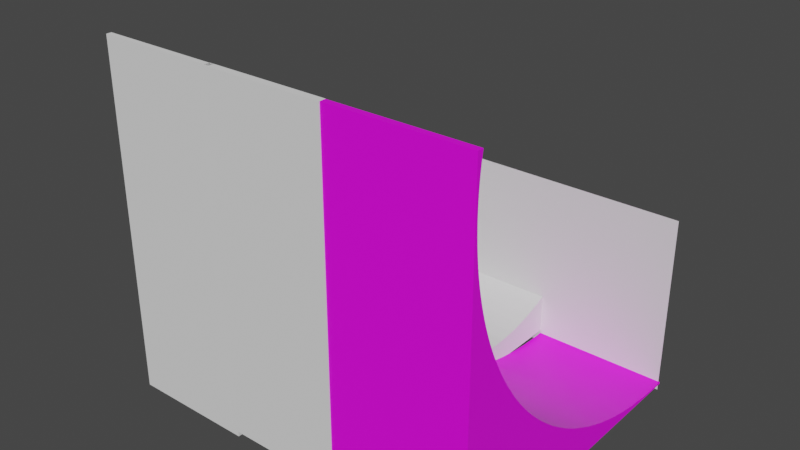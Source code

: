 # Source: Curve.blend2.blend  (saved by Blender 3.4.6; exported with 4.5.12 LTS)
import bpy
from mathutils import Matrix  # noqa: F401  (used for matrix-valued properties, if any)

bpy.ops.wm.read_factory_settings(use_empty=True)
scene = bpy.context.scene
scene.name = 'Scene'

# ---- images (referenced by path relative to the original .blend; pixels are not part of the script)
import os
ASSET_DIR = os.environ.get("B2B_ASSET_DIR", "")  # directory of the original .blend (textures are referenced by path, not embedded)
HERE = os.path.dirname(os.path.abspath(__file__))  # packed textures are extracted next to this script under _unpacked/

def load_image(name, relpath, width, height, colorspace="sRGB"):
    """Load a texture the original file referenced (path relative to the .blend, or extracted next to this script)."""
    p = next((c for c in (os.path.join(HERE, relpath), os.path.join(ASSET_DIR, relpath)) if relpath and os.path.exists(c)), "")
    if p:
        img = bpy.data.images.load(p, check_existing=True)
        img.name = name
    else:  # same state as the original file: an image datablock whose file is absent (Cycles renders it pink)
        img = bpy.data.images.new(name, width, height)
        img.source = "FILE"
        img.filepath = "//" + (relpath or name)
    img.colorspace_settings.name = colorspace
    return img
img_pexels_hoang_le_978462_jpg = load_image('pexels-hoang-le-978462.jpg', 'pexels-hoang-le-978462.jpg', 1024, 1024, 'sRGB')

# ---- materials (node trees are filled in below, after node groups)
mat_material_001 = bpy.data.materials.new('Material.001')
mat_material_001.use_transparent_shadow = False

# ---- material node trees
mat_material_001.use_nodes = True; mat_material_001.node_tree.nodes.clear()
_N = mat_material_001.node_tree.nodes; _L = mat_material_001.node_tree.links
n0 = _N.new('ShaderNodeBsdfPrincipled'); n0.name = 'Principled BSDF'; n0.location = (10, 300)
n0.distribution = 'GGX'
n0.subsurface_method = 'RANDOM_WALK_SKIN'
n0.inputs[3].default_value = 1.45
n0.inputs[11].default_value = 1.938
n0.inputs[27].default_value = (0.0, 0.0, 0.0, 1.0)
n0.inputs[28].default_value = 1.0
n1 = _N.new('ShaderNodeOutputMaterial'); n1.name = 'Material Output'; n1.location = (300, 300)
n2 = _N.new('ShaderNodeTexImage'); n2.name = 'Image Texture'; n2.location = (-280, 275)
n2.image = img_pexels_hoang_le_978462_jpg
_L.new(n0.outputs[0], n1.inputs[0])
_L.new(n2.outputs[0], n0.inputs[0])
n1.is_active_output = True

# ---- world
world_world = bpy.data.worlds.new('World'); scene.world = world_world
world_world.use_nodes = True; world_world.node_tree.nodes.clear()
_N = world_world.node_tree.nodes; _L = world_world.node_tree.links
n0 = _N.new('ShaderNodeOutputWorld'); n0.name = 'World Output'; n0.location = (300, 300)
n1 = _N.new('ShaderNodeBackground'); n1.name = 'Background'; n1.location = (10, 300)
n1.inputs[0].default_value = (0.05088, 0.05088, 0.05088, 1.0)
_L.new(n1.outputs[0], n0.inputs[0])
n0.is_active_output = True
world_world.color = (0.05088, 0.05088, 0.05088)
world_world.use_sun_shadow = False
world_world.sun_shadow_jitter_overblur = 0.0

# ---- meshes
me_cube_005 = bpy.data.meshes.new('Cube.005')
me_cube_005.from_pydata([(1.0, -1.0, -1.0), (1.0, -0.9864, 0.6729), (1.0, -0.9866, 0.6991), (1.0, -0.9864, 0.7254), (1.0, -0.9858, 0.6466), (1.0, -0.9858, 0.7517), (1.0, -0.9848, 0.6203), (1.0, -0.9848, 0.778), (1.0, -0.9833, 0.5941), (1.0, -0.9833, 0.8042), (1.0, -0.9793, 0.5417), (1.0, -0.9793, 0.8566), (1.0, -0.9815, 0.5679), (1.0, -0.9815, 0.8304), (1.0, -0.9766, 0.5155), (1.0, -0.9766, 0.8827), (1.0, -0.9735, 0.4894), (1.0, -0.9735, 0.9088), (1.0, -0.9662, 0.4374), (1.0, -0.9701, 0.4634), (1.0, -0.9701, 0.9349), (1.0, -0.9573, 0.3856), (1.0, -0.9467, 0.3341), (1.0, -0.9522, 0.3598), (1.0, -0.9346, 0.283), (1.0, -0.9208, 0.2323), (1.0, -0.9279, 0.2576), (1.0, -0.9408, 0.3085), (1.0, -0.9619, 0.4115), (1.0, -0.9134, 0.2071), (1.0, -0.9055, 0.182), (1.0, -0.8887, 0.1322), (1.0, -0.8973, 0.157), (1.0, -0.8703, 0.08296), (1.0, -0.8503, 0.03433), (1.0, -0.8605, 0.05857), (1.0, -0.8797, 0.1075), (1.0, -0.8289, -0.01366), (1.0, -0.806, -0.06097), (1.0, -0.8176, -0.0374), (1.0, -0.7816, -0.1075), (1.0, -0.7558, -0.1533), (1.0, -0.7689, -0.1305), (1.0, -0.794, -0.08435), (1.0, -0.8398, 0.01025), (1.0, -0.7145, -0.2204), (1.0, -0.7286, -0.1983), (1.0, -0.6852, -0.2641), (1.0, -0.6546, -0.3068), (1.0, -0.67, -0.2856), (1.0, -0.7, -0.2424), (1.0, -0.6226, -0.3485), (1.0, -0.5894, -0.3893), (1.0, -0.6062, -0.369), (1.0, -0.5549, -0.4289), (1.0, -0.5192, -0.4675), (1.0, -0.5372, -0.4484), (1.0, -0.5723, -0.4092), (1.0, -0.6388, -0.3278), (1.0, -0.7424, -0.1759), (1.0, -0.5009, -0.4864), (1.0, -0.4824, -0.505), (1.0, -0.4443, -0.5413), (1.0, -0.4635, -0.5233), (1.0, -0.4052, -0.5763), (1.0, -0.365, -0.6102), (1.0, -0.3852, -0.5934), (1.0, -0.4249, -0.5589), (1.0, -0.3238, -0.6428), (1.0, -0.2815, -0.6741), (1.0, -0.3028, -0.6586), (1.0, -0.2384, -0.704), (1.0, -0.1943, -0.7326), (1.0, -0.2164, -0.7185), (1.0, -0.2601, -0.6892), (1.0, -0.3445, -0.6266), (1.0, -0.1265, -0.7729), (1.0, -0.1493, -0.7598), (1.0, -0.08032, -0.798), (1.0, -0.03338, -0.8217), (1.0, -0.05695, -0.81), (1.0, -0.1035, -0.7857), (1.0, 0.01427, -0.8438), (1.0, 0.06259, -0.8645), (1.0, 0.03835, -0.8544), (1.0, 0.1115, -0.8837), (1.0, 0.161, -0.9013), (1.0, 0.1362, -0.8927), (1.0, 0.08698, -0.8743), (1.0, -0.009644, -0.8329), (1.0, -0.1719, -0.7464), (1.0, 0.2111, -0.9174), (1.0, 0.2616, -0.9319), (1.0, 0.2363, -0.9248), (1.0, 0.3125, -0.9449), (1.0, 0.3638, -0.9562), (1.0, 0.3381, -0.9507), (1.0, 0.287, -0.9386), (1.0, 0.4155, -0.966), (1.0, 0.4674, -0.9741), (1.0, 0.4414, -0.9702), (1.0, 0.5196, -0.9806), (1.0, 0.5719, -0.9855), (1.0, 0.5457, -0.9833), (1.0, 0.4935, -0.9776), (1.0, 0.3896, -0.9613), (1.0, 0.6506, -0.9898), (1.0, 0.6243, -0.9888), (1.0, 0.7032, -0.9906), (1.0, 0.7557, -0.9898), (1.0, 0.7294, -0.9904), (1.0, 0.6769, -0.9904), (1.0, 0.5981, -0.9874), (1.0, 0.186, -0.9095), (0.229, -1.0, -1.0), (0.229, 0.7557, -0.9898), (0.229, 0.7294, -0.9904), (0.229, 0.7032, -0.9906), (0.229, 0.6769, -0.9904), (0.229, 0.6506, -0.9898), (0.229, 0.6243, -0.9888), (0.229, 0.5981, -0.9874), (0.229, 0.5719, -0.9855), (0.229, 0.5457, -0.9833), (0.229, 0.5196, -0.9806), (0.229, 0.4935, -0.9776), (0.229, 0.4674, -0.9741), (0.229, 0.4414, -0.9702), (0.229, 0.4155, -0.966), (0.229, 0.3896, -0.9613), (0.229, 0.3638, -0.9562), (0.229, 0.3381, -0.9507), (0.229, 0.3125, -0.9449), (0.229, 0.287, -0.9386), (0.229, 0.2616, -0.9319), (0.229, 0.2363, -0.9248), (0.229, 0.2111, -0.9174), (0.229, 0.186, -0.9095), (0.229, 0.161, -0.9013), (0.229, 0.1362, -0.8927), (0.229, 0.1115, -0.8837), (0.229, 0.08698, -0.8743), (0.229, 0.06259, -0.8645), (0.229, 0.03835, -0.8544), (0.229, 0.01427, -0.8438), (0.229, -0.009644, -0.8329), (0.229, -0.03338, -0.8217), (0.229, -0.05695, -0.81), (0.229, -0.08032, -0.798), (0.229, -0.1035, -0.7857), (0.229, -0.1265, -0.7729), (0.229, -0.1493, -0.7598), (0.229, -0.1719, -0.7464), (0.229, -0.1943, -0.7326), (0.229, -0.2164, -0.7185), (0.229, -0.2384, -0.704), (0.229, -0.2601, -0.6892), (0.229, -0.2815, -0.6741), (0.229, -0.3028, -0.6586), (0.229, -0.3238, -0.6428), (0.229, -0.3445, -0.6266), (0.229, -0.365, -0.6102), (0.229, -0.3852, -0.5934), (0.229, -0.4052, -0.5763), (0.229, -0.4249, -0.5589), (0.229, -0.4443, -0.5413), (0.229, -0.4635, -0.5233), (0.229, -0.4824, -0.505), (0.229, -0.5009, -0.4864), (0.229, -0.5192, -0.4675), (0.229, -0.5372, -0.4484), (0.229, -0.5549, -0.4289), (0.229, -0.5723, -0.4092), (0.229, -0.5894, -0.3893), (0.229, -0.6062, -0.369), (0.229, -0.6226, -0.3485), (0.229, -0.6388, -0.3278), (0.229, -0.6546, -0.3068), (0.229, -0.67, -0.2856), (0.229, -0.6852, -0.2641), (0.229, -0.7, -0.2424), (0.229, -0.7145, -0.2204), (0.229, -0.7286, -0.1983), (0.229, -0.7424, -0.1759), (0.229, -0.7558, -0.1533), (0.229, -0.7689, -0.1305), (0.229, -0.7816, -0.1075), (0.229, -0.794, -0.08435), (0.229, -0.806, -0.06097), (0.229, -0.8176, -0.0374), (0.229, -0.8289, -0.01366), (0.229, -0.8398, 0.01025), (0.229, -0.8503, 0.03433), (0.229, -0.8605, 0.05857), (0.229, -0.8703, 0.08296), (0.229, -0.8797, 0.1075), (0.229, -0.8887, 0.1322), (0.229, -0.8973, 0.157), (0.229, -0.9055, 0.182), (0.229, -0.9134, 0.2071), (0.229, -0.9208, 0.2323), (0.229, -0.9279, 0.2576), (0.229, -0.9346, 0.283), (0.229, -0.9408, 0.3085), (0.229, -0.9467, 0.3341), (0.229, -0.9522, 0.3598), (0.229, -0.9573, 0.3856), (0.229, -0.9619, 0.4115), (0.229, -0.9662, 0.4374), (0.229, -0.9701, 0.4634), (0.229, -0.9735, 0.4894), (0.229, -0.9766, 0.5155), (0.229, -0.9793, 0.5417), (0.229, -0.9815, 0.5679), (0.229, -0.9833, 0.5941), (0.229, -0.9848, 0.6203), (0.229, -0.9858, 0.6466), (0.229, -0.9864, 0.6729), (0.229, -0.9866, 0.6991), (0.229, -0.9864, 0.7254), (0.229, -0.9858, 0.7517), (0.229, -0.9848, 0.778), (0.229, -0.9833, 0.8042), (0.229, -0.9815, 0.8304), (0.229, -0.9793, 0.8566), (0.229, -0.9766, 0.8827), (0.229, -0.9735, 0.9088), (0.229, -0.9701, 0.9349), (1.0, -0.9665, 0.9591), (1.0, -1.0, 0.9591), (0.229, -1.0, 0.9591), (0.229, -0.9665, 0.9591), (1.0, 0.77, -0.9893), (1.0, 0.77, -1.0), (0.229, 0.77, -1.0), (0.229, 0.77, -0.9893)], [], [(109, 110, 108, 111, 106, 107, 112, 102, 103, 101, 104, 99, 100, 98, 105, 95, 96, 94, 97, 92, 93, 91, 113, 86, 87, 85, 88, 83, 84, 82, 89, 79, 80, 78, 81, 76, 77, 90, 72, 73, 71, 74, 69, 70, 68, 75, 65, 66, 64, 67, 62, 63, 61, 60, 55, 56, 54, 57, 52, 53, 51, 58, 48, 49, 47, 50, 45, 46, 59, 41, 42, 40, 43, 38, 39, 37, 44, 34, 35, 33, 36, 31, 32, 30, 29, 25, 26, 24, 27, 22, 23, 21, 28, 18, 19, 16, 14, 10, 12, 8, 6, 4, 1, 2, 3, 5, 7, 9, 13, 11, 15, 17, 20, 228, 229, 0, 233, 232), (230, 114, 0, 229), (0, 114, 234, 233), (235, 115, 109, 232), (116, 110, 109, 115), (117, 108, 110, 116), (118, 111, 108, 117), (119, 106, 111, 118), (120, 107, 106, 119), (121, 112, 107, 120), (122, 102, 112, 121), (123, 103, 102, 122), (124, 101, 103, 123), (125, 104, 101, 124), (126, 99, 104, 125), (127, 100, 99, 126), (128, 98, 100, 127), (129, 105, 98, 128), (130, 95, 105, 129), (131, 96, 95, 130), (132, 94, 96, 131), (133, 97, 94, 132), (134, 92, 97, 133), (135, 93, 92, 134), (136, 91, 93, 135), (137, 113, 91, 136), (138, 86, 113, 137), (139, 87, 86, 138), (140, 85, 87, 139), (141, 88, 85, 140), (142, 83, 88, 141), (143, 84, 83, 142), (144, 82, 84, 143), (145, 89, 82, 144), (146, 79, 89, 145), (147, 80, 79, 146), (148, 78, 80, 147), (149, 81, 78, 148), (150, 76, 81, 149), (151, 77, 76, 150), (152, 90, 77, 151), (153, 72, 90, 152), (154, 73, 72, 153), (155, 71, 73, 154), (156, 74, 71, 155), (157, 69, 74, 156), (158, 70, 69, 157), (159, 68, 70, 158), (160, 75, 68, 159), (161, 65, 75, 160), (162, 66, 65, 161), (163, 64, 66, 162), (164, 67, 64, 163), (165, 62, 67, 164), (166, 63, 62, 165), (167, 61, 63, 166), (168, 60, 61, 167), (55, 60, 168, 169), (56, 55, 169, 170), (54, 56, 170, 171), (57, 54, 171, 172), (52, 57, 172, 173), (53, 52, 173, 174), (51, 53, 174, 175), (58, 51, 175, 176), (48, 58, 176, 177), (49, 48, 177, 178), (47, 49, 178, 179), (50, 47, 179, 180), (45, 50, 180, 181), (46, 45, 181, 182), (59, 46, 182, 183), (41, 59, 183, 184), (42, 41, 184, 185), (40, 42, 185, 186), (43, 40, 186, 187), (38, 43, 187, 188), (39, 38, 188, 189), (37, 39, 189, 190), (44, 37, 190, 191), (34, 44, 191, 192), (35, 34, 192, 193), (33, 35, 193, 194), (36, 33, 194, 195), (31, 36, 195, 196), (32, 31, 196, 197), (30, 32, 197, 198), (29, 30, 198, 199), (25, 29, 199, 200), (26, 25, 200, 201), (24, 26, 201, 202), (27, 24, 202, 203), (22, 27, 203, 204), (23, 22, 204, 205), (21, 23, 205, 206), (28, 21, 206, 207), (18, 28, 207, 208), (19, 18, 208, 209), (16, 19, 209, 210), (14, 16, 210, 211), (10, 14, 211, 212), (12, 10, 212, 213), (8, 12, 213, 214), (6, 8, 214, 215), (4, 6, 215, 216), (1, 4, 216, 217), (2, 1, 217, 218), (3, 2, 218, 219), (5, 3, 219, 220), (7, 5, 220, 221), (9, 7, 221, 222), (13, 9, 222, 223), (11, 13, 223, 224), (15, 11, 224, 225), (17, 15, 225, 226), (20, 17, 226, 227), (20, 227, 231, 228), (230, 231, 227, 226, 225, 224, 223, 222, 221, 220, 219, 218, 217, 216, 215, 214, 213, 212, 211, 210, 209, 208, 207, 206, 205, 204, 203, 202, 201, 200, 199, 198, 197, 196, 195, 194, 193, 192, 191, 190, 189, 188, 187, 186, 185, 184, 183, 182, 181, 180, 179, 178, 177, 176, 175, 174, 173, 172, 171, 170, 169, 168, 167, 166, 165, 164, 163, 162, 161, 160, 159, 158, 157, 156, 155, 154, 153, 152, 151, 150, 149, 148, 147, 146, 145, 144, 143, 142, 141, 140, 139, 138, 137, 136, 135, 134, 133, 132, 131, 130, 129, 128, 127, 126, 125, 124, 123, 122, 121, 120, 119, 118, 117, 116, 115, 235, 234, 114), (229, 228, 231, 230), (232, 233, 234, 235)])
me_cube_005.polygons.foreach_set('material_index', [0, 0, 0, 568, 568, 568, 568, 568, 568, 568, 568, 568, 568, 568, 568, 568, 568, 568, 568, 568, 568, 568, 568, 568, 568, 568, 568, 568, 568, 568, 568, 568, 568, 568, 568, 568, 568, 568, 568, 568, 568, 568, 568, 568, 568, 568, 568, 568, 568, 568, 568, 568, 568, 568, 568, 568, 568, 568, 568, 568, 568, 568, 568, 568, 568, 568, 568, 568, 568, 568, 568, 568, 568, 568, 568, 568, 568, 568, 568, 568, 568, 568, 568, 568, 568, 568, 568, 568, 568, 568, 568, 568, 568, 568, 568, 568, 568, 568, 568, 568, 568, 568, 568, 568, 568, 568, 568, 568, 568, 568, 568, 568, 568, 568, 568, 568, 568, 568, 568, 568])
_uv = me_cube_005.uv_layers.new(name='UVMap')
_uv.uv.foreach_set('vector', [0.3763, 0.5305, 0.3762, 0.5338, 0.3762, 0.5371, 0.3762, 0.5404, 0.3763, 0.5437, 0.3764, 0.547, 0.3766, 0.5502, 0.3768, 0.5535, 0.3771, 0.5568, 0.3774, 0.5601, 0.3778, 0.5633, 0.3782, 0.5666, 0.3787, 0.5698, 0.3793, 0.5731, 0.3798, 0.5763, 0.3805, 0.5795, 0.3812, 0.5827, 0.3819, 0.5859, 0.3827, 0.5891, 0.3835, 0.5923, 0.3844, 0.5955, 0.3853, 0.5986, 0.3863, 0.6018, 0.3873, 0.6049, 0.3884, 0.608, 0.3895, 0.6111, 0.3907, 0.6141, 0.3919, 0.6172, 0.3932, 0.6202, 0.3945, 0.6232, 0.3959, 0.6262, 0.3973, 0.6292, 0.3987, 0.6321, 0.4002, 0.635, 0.4018, 0.6379, 0.4034, 0.6408, 0.405, 0.6437, 0.4067, 0.6465, 0.4084, 0.6493, 0.4102, 0.6521, 0.412, 0.6548, 0.4138, 0.6575, 0.4157, 0.6602, 0.4177, 0.6628, 0.4197, 0.6655, 0.4217, 0.6681, 0.4237, 0.6706, 0.4258, 0.6732, 0.428, 0.6757, 0.4301, 0.6781, 0.4323, 0.6805, 0.4346, 0.6829, 0.4369, 0.6853, 0.4392, 0.6876, 0.4416, 0.6899, 0.444, 0.6922, 0.4464, 0.6944, 0.4488, 0.6965, 0.4513, 0.6987, 0.4539, 0.7008, 0.4564, 0.7028, 0.459, 0.7048, 0.4617, 0.7068, 0.4643, 0.7088, 0.467, 0.7106, 0.4697, 0.7125, 0.4724, 0.7143, 0.4752, 0.7161, 0.478, 0.7178, 0.4808, 0.7195, 0.4837, 0.7211, 0.4866, 0.7227, 0.4895, 0.7242, 0.4924, 0.7257, 0.4953, 0.7272, 0.4983, 0.7286, 0.5013, 0.73, 0.5043, 0.7313, 0.5073, 0.7326, 0.5104, 0.7338, 0.5134, 0.735, 0.5165, 0.7361, 0.5196, 0.7372, 0.5227, 0.7382, 0.5259, 0.7392, 0.529, 0.7401, 0.5322, 0.741, 0.5354, 0.7418, 0.5386, 0.7426, 0.5418, 0.7433, 0.545, 0.744, 0.5482, 0.7447, 0.5514, 0.7452, 0.5547, 0.7458, 0.5579, 0.7463, 0.5612, 0.7467, 0.5644, 0.7471, 0.5677, 0.7474, 0.571, 0.7477, 0.5743, 0.7479, 0.5775, 0.7481, 0.5808, 0.7482, 0.5841, 0.7483, 0.5874, 0.7483, 0.5907, 0.7483, 0.594, 0.7482, 0.5972, 0.7481, 0.6005, 0.7479, 0.6038, 0.7477, 0.6071, 0.7474, 0.6103, 0.7471, 0.6136, 0.7467, 0.6169, 0.7463, 0.6199, 0.7458, 0.6199, 0.75, 0.375, 0.75, 0.375, 0.5288, 0.3763, 0.5288, 0.6199, 0.8464, 0.375, 0.8464, 0.375, 0.75, 0.6199, 0.75, 0.375, 0.75, 0.2786, 0.75, 0.2786, 0.5288, 0.375, 0.5288, 0.7563, 0.7797, 0.7549, 0.7797, 0.7549, 0.8798, 0.7563, 0.8798, 0.7525, 0.7797, 0.7525, 0.8798, 0.7549, 0.8798, 0.7549, 0.7797, 0.75, 0.7797, 0.75, 0.8798, 0.7525, 0.8798, 0.7525, 0.7797, 0.7475, 0.7797, 0.7475, 0.8798, 0.75, 0.8798, 0.75, 0.7797, 0.745, 0.7797, 0.745, 0.8798, 0.7475, 0.8798, 0.7475, 0.7797, 0.7426, 0.7797, 0.7426, 0.8798, 0.745, 0.8798, 0.745, 0.7797, 0.7401, 0.7797, 0.7401, 0.8798, 0.7426, 0.8798, 0.7426, 0.7797, 0.7376, 0.7797, 0.7376, 0.8798, 0.7401, 0.8798, 0.7401, 0.7797, 0.7351, 0.7797, 0.7351, 0.8798, 0.7376, 0.8798, 0.7376, 0.7797, 0.7327, 0.7797, 0.7327, 0.8798, 0.7351, 0.8798, 0.7351, 0.7797, 0.7302, 0.7797, 0.7302, 0.8798, 0.7327, 0.8798, 0.7327, 0.7797, 0.7277, 0.7797, 0.7277, 0.8798, 0.7302, 0.8798, 0.7302, 0.7797, 0.7252, 0.7797, 0.7252, 0.8798, 0.7277, 0.8798, 0.7277, 0.7797, 0.7228, 0.7797, 0.7228, 0.8798, 0.7252, 0.8798, 0.7252, 0.7797, 0.7203, 0.7797, 0.7203, 0.8798, 0.7228, 0.8798, 0.7228, 0.7797, 0.7178, 0.7797, 0.7178, 0.8798, 0.7203, 0.8798, 0.7203, 0.7797, 0.7153, 0.7797, 0.7153, 0.8798, 0.7178, 0.8798, 0.7178, 0.7797, 0.7129, 0.7797, 0.7129, 0.8798, 0.7153, 0.8798, 0.7153, 0.7797, 0.7104, 0.7797, 0.7104, 0.8798, 0.7129, 0.8798, 0.7129, 0.7797, 0.7079, 0.7797, 0.7079, 0.8798, 0.7104, 0.8798, 0.7104, 0.7797, 0.7054, 0.7797, 0.7054, 0.8798, 0.7079, 0.8798, 0.7079, 0.7797, 0.703, 0.7797, 0.703, 0.8798, 0.7054, 0.8798, 0.7054, 0.7797, 0.7005, 0.7797, 0.7005, 0.8798, 0.703, 0.8798, 0.703, 0.7797, 0.698, 0.7797, 0.698, 0.8798, 0.7005, 0.8798, 0.7005, 0.7797, 0.6955, 0.7797, 0.6955, 0.8798, 0.698, 0.8798, 0.698, 0.7797, 0.6931, 0.7797, 0.6931, 0.8798, 0.6955, 0.8798, 0.6955, 0.7797, 0.6906, 0.7797, 0.6906, 0.8798, 0.6931, 0.8798, 0.6931, 0.7797, 0.6881, 0.7797, 0.6881, 0.8798, 0.6906, 0.8798, 0.6906, 0.7797, 0.6856, 0.7797, 0.6856, 0.8798, 0.6881, 0.8798, 0.6881, 0.7797, 0.6832, 0.7797, 0.6832, 0.8798, 0.6856, 0.8798, 0.6856, 0.7797, 0.6807, 0.7797, 0.6807, 0.8798, 0.6832, 0.8798, 0.6832, 0.7797, 0.6782, 0.7797, 0.6782, 0.8798, 0.6807, 0.8798, 0.6807, 0.7797, 0.6757, 0.7797, 0.6757, 0.8798, 0.6782, 0.8798, 0.6782, 0.7797, 0.6733, 0.7797, 0.6733, 0.8798, 0.6757, 0.8798, 0.6757, 0.7797, 0.6708, 0.7797, 0.6708, 0.8798, 0.6733, 0.8798, 0.6733, 0.7797, 0.6683, 0.7797, 0.6683, 0.8798, 0.6708, 0.8798, 0.6708, 0.7797, 0.6658, 0.7797, 0.6658, 0.8798, 0.6683, 0.8798, 0.6683, 0.7797, 0.6634, 0.7797, 0.6634, 0.8798, 0.6658, 0.8798, 0.6658, 0.7797, 0.6609, 0.7797, 0.6609, 0.8798, 0.6634, 0.8798, 0.6634, 0.7797, 0.6584, 0.7797, 0.6584, 0.8798, 0.6609, 0.8798, 0.6609, 0.7797, 0.6559, 0.7797, 0.6559, 0.8798, 0.6584, 0.8798, 0.6584, 0.7797, 0.6535, 0.7797, 0.6535, 0.8798, 0.6559, 0.8798, 0.6559, 0.7797, 0.651, 0.7797, 0.651, 0.8798, 0.6535, 0.8798, 0.6535, 0.7797, 0.6485, 0.7797, 0.6485, 0.8798, 0.651, 0.8798, 0.651, 0.7797, 0.646, 0.7797, 0.646, 0.8798, 0.6485, 0.8798, 0.6485, 0.7797, 0.6436, 0.7797, 0.6436, 0.8798, 0.646, 0.8798, 0.646, 0.7797, 0.6411, 0.7797, 0.6411, 0.8798, 0.6436, 0.8798, 0.6436, 0.7797, 0.6386, 0.7797, 0.6386, 0.8798, 0.6411, 0.8798, 0.6411, 0.7797, 0.6361, 0.7797, 0.6361, 0.8798, 0.6386, 0.8798, 0.6386, 0.7797, 0.6337, 0.7797, 0.6337, 0.8798, 0.6361, 0.8798, 0.6361, 0.7797, 0.6312, 0.7797, 0.6312, 0.8798, 0.6337, 0.8798, 0.6337, 0.7797, 0.6287, 0.7797, 0.6287, 0.8798, 0.6312, 0.8798, 0.6312, 0.7797, 0.6262, 0.7797, 0.6262, 0.8798, 0.6287, 0.8798, 0.6287, 0.7797, 0.6238, 0.7797, 0.6238, 0.8798, 0.6262, 0.8798, 0.6262, 0.7797, 0.6213, 0.8798, 0.6238, 0.8798, 0.6238, 0.7797, 0.6213, 0.7797, 0.6188, 0.8798, 0.6213, 0.8798, 0.6213, 0.7797, 0.6188, 0.7797, 0.6163, 0.8798, 0.6188, 0.8798, 0.6188, 0.7797, 0.6163, 0.7797, 0.6139, 0.8798, 0.6163, 0.8798, 0.6163, 0.7797, 0.6139, 0.7797, 0.6114, 0.8798, 0.6139, 0.8798, 0.6139, 0.7797, 0.6114, 0.7797, 0.6089, 0.8798, 0.6114, 0.8798, 0.6114, 0.7797, 0.6089, 0.7797, 0.6064, 0.8798, 0.6089, 0.8798, 0.6089, 0.7797, 0.6064, 0.7797, 0.604, 0.8798, 0.6064, 0.8798, 0.6064, 0.7797, 0.604, 0.7797, 0.6015, 0.8798, 0.604, 0.8798, 0.604, 0.7797, 0.6015, 0.7797, 0.599, 0.8798, 0.6015, 0.8798, 0.6015, 0.7797, 0.599, 0.7797, 0.5965, 0.8798, 0.599, 0.8798, 0.599, 0.7797, 0.5965, 0.7797, 0.5941, 0.8798, 0.5965, 0.8798, 0.5965, 0.7797, 0.5941, 0.7797, 0.5916, 0.8798, 0.5941, 0.8798, 0.5941, 0.7797, 0.5916, 0.7797, 0.5891, 0.8798, 0.5916, 0.8798, 0.5916, 0.7797, 0.5891, 0.7797, 0.5866, 0.8798, 0.5891, 0.8798, 0.5891, 0.7797, 0.5866, 0.7797, 0.5842, 0.8798, 0.5866, 0.8798, 0.5866, 0.7797, 0.5842, 0.7797, 0.5817, 0.8798, 0.5842, 0.8798, 0.5842, 0.7797, 0.5817, 0.7797, 0.5792, 0.8798, 0.5817, 0.8798, 0.5817, 0.7797, 0.5792, 0.7797, 0.5767, 0.8798, 0.5792, 0.8798, 0.5792, 0.7797, 0.5767, 0.7797, 0.5743, 0.8798, 0.5767, 0.8798, 0.5767, 0.7797, 0.5743, 0.7797, 0.5718, 0.8798, 0.5743, 0.8798, 0.5743, 0.7797, 0.5718, 0.7797, 0.5693, 0.8798, 0.5718, 0.8798, 0.5718, 0.7797, 0.5693, 0.7797, 0.5668, 0.8798, 0.5693, 0.8798, 0.5693, 0.7797, 0.5668, 0.7797, 0.5644, 0.8798, 0.5668, 0.8798, 0.5668, 0.7797, 0.5644, 0.7797, 0.5619, 0.8798, 0.5644, 0.8798, 0.5644, 0.7797, 0.5619, 0.7797, 0.5594, 0.8798, 0.5619, 0.8798, 0.5619, 0.7797, 0.5594, 0.7797, 0.5569, 0.8798, 0.5594, 0.8798, 0.5594, 0.7797, 0.5569, 0.7797, 0.5545, 0.8798, 0.5569, 0.8798, 0.5569, 0.7797, 0.5545, 0.7797, 0.552, 0.8798, 0.5545, 0.8798, 0.5545, 0.7797, 0.552, 0.7797, 0.5495, 0.8798, 0.552, 0.8798, 0.552, 0.7797, 0.5495, 0.7797, 0.547, 0.8798, 0.5495, 0.8798, 0.5495, 0.7797, 0.547, 0.7797, 0.5446, 0.8798, 0.547, 0.8798, 0.547, 0.7797, 0.5446, 0.7797, 0.5421, 0.8798, 0.5446, 0.8798, 0.5446, 0.7797, 0.5421, 0.7797, 0.5396, 0.8798, 0.5421, 0.8798, 0.5421, 0.7797, 0.5396, 0.7797, 0.5371, 0.8798, 0.5396, 0.8798, 0.5396, 0.7797, 0.5371, 0.7797, 0.5347, 0.8798, 0.5371, 0.8798, 0.5371, 0.7797, 0.5347, 0.7797, 0.5322, 0.8798, 0.5347, 0.8798, 0.5347, 0.7797, 0.5322, 0.7797, 0.5297, 0.8798, 0.5322, 0.8798, 0.5322, 0.7797, 0.5297, 0.7797, 0.5272, 0.8798, 0.5297, 0.8798, 0.5297, 0.7797, 0.5272, 0.7797, 0.5247, 0.8798, 0.5272, 0.8798, 0.5272, 0.7797, 0.5247, 0.7797, 0.5223, 0.8798, 0.5247, 0.8798, 0.5247, 0.7797, 0.5223, 0.7797, 0.5198, 0.8798, 0.5223, 0.8798, 0.5223, 0.7797, 0.5198, 0.7797, 0.5173, 0.8798, 0.5198, 0.8798, 0.5198, 0.7797, 0.5173, 0.7797, 0.5148, 0.8798, 0.5173, 0.8798, 0.5173, 0.7797, 0.5148, 0.7797, 0.5124, 0.8798, 0.5148, 0.8798, 0.5148, 0.7797, 0.5124, 0.7797, 0.5099, 0.8798, 0.5124, 0.8798, 0.5124, 0.7797, 0.5099, 0.7797, 0.5074, 0.8798, 0.5099, 0.8798, 0.5099, 0.7797, 0.5074, 0.7797, 0.5049, 0.8798, 0.5074, 0.8798, 0.5074, 0.7797, 0.5049, 0.7797, 0.5025, 0.8798, 0.5049, 0.8798, 0.5049, 0.7797, 0.5025, 0.7797, 0.5, 0.8798, 0.5025, 0.8798, 0.5025, 0.7797, 0.5, 0.7797, 0.4975, 0.8798, 0.5, 0.8798, 0.5, 0.7797, 0.4975, 0.7797, 0.495, 0.8798, 0.4975, 0.8798, 0.4975, 0.7797, 0.495, 0.7797, 0.4926, 0.8798, 0.495, 0.8798, 0.495, 0.7797, 0.4926, 0.7797, 0.4901, 0.8798, 0.4926, 0.8798, 0.4926, 0.7797, 0.4901, 0.7797, 0.4876, 0.8798, 0.4901, 0.8798, 0.4901, 0.7797, 0.4876, 0.7797, 0.4851, 0.8798, 0.4876, 0.8798, 0.4876, 0.7797, 0.4851, 0.7797, 0.4827, 0.8798, 0.4851, 0.8798, 0.4851, 0.7797, 0.4827, 0.7797, 0.4802, 0.8798, 0.4827, 0.8798, 0.4827, 0.7797, 0.4802, 0.7797, 0.4777, 0.8798, 0.4802, 0.8798, 0.4802, 0.7797, 0.4777, 0.7797, 0.4777, 0.8798, 0.4777, 0.7797, 0.4754, 0.7797, 0.4754, 0.8798, 0.5868, 0.7408, 0.5868, 0.7372, 0.5842, 0.7376, 0.5815, 0.7379, 0.5787, 0.7383, 0.5759, 0.7385, 0.5731, 0.7388, 0.5703, 0.739, 0.5675, 0.7391, 0.5647, 0.7393, 0.5619, 0.7393, 0.5591, 0.7393, 0.5563, 0.7393, 0.5535, 0.7393, 0.5507, 0.7391, 0.5479, 0.739, 0.5451, 0.7388, 0.5424, 0.7385, 0.5396, 0.7383, 0.5368, 0.7379, 0.534, 0.7376, 0.5312, 0.7371, 0.5285, 0.7367, 0.5257, 0.7362, 0.523, 0.7356, 0.5202, 0.735, 0.5175, 0.7344, 0.5148, 0.7337, 0.5121, 0.733, 0.5094, 0.7322, 0.5067, 0.7314, 0.504, 0.7306, 0.5014, 0.7297, 0.4987, 0.7288, 0.4961, 0.7278, 0.4935, 0.7268, 0.4909, 0.7257, 0.4883, 0.7246, 0.4857, 0.7235, 0.4832, 0.7223, 0.4807, 0.7211, 0.4782, 0.7199, 0.4757, 0.7186, 0.4732, 0.7172, 0.4707, 0.7159, 0.4683, 0.7145, 0.4659, 0.713, 0.4635, 0.7115, 0.4612, 0.71, 0.4588, 0.7084, 0.4565, 0.7068, 0.4542, 0.7052, 0.452, 0.7035, 0.4497, 0.7018, 0.4475, 0.7001, 0.4453, 0.6983, 0.4432, 0.6965, 0.4411, 0.6947, 0.439, 0.6928, 0.4369, 0.6909, 0.4348, 0.6889, 0.4328, 0.687, 0.4309, 0.685, 0.4289, 0.6829, 0.427, 0.6809, 0.4251, 0.6788, 0.4232, 0.6766, 0.4214, 0.6745, 0.4196, 0.6723, 0.4179, 0.6701, 0.4162, 0.6679, 0.4145, 0.6656, 0.4128, 0.6633, 0.4112, 0.661, 0.4096, 0.6587, 0.4081, 0.6563, 0.4066, 0.6539, 0.4051, 0.6515, 0.4037, 0.649, 0.4023, 0.6466, 0.4009, 0.6441, 0.3996, 0.6416, 0.3984, 0.6391, 0.3971, 0.6366, 0.3959, 0.634, 0.3948, 0.6314, 0.3936, 0.6288, 0.3925, 0.6262, 0.3915, 0.6236, 0.3905, 0.6209, 0.3895, 0.6183, 0.3886, 0.6156, 0.3878, 0.6129, 0.3869, 0.6102, 0.3861, 0.6075, 0.3854, 0.6047, 0.3847, 0.602, 0.384, 0.5992, 0.3834, 0.5965, 0.3828, 0.5937, 0.3822, 0.5909, 0.3817, 0.5881, 0.3813, 0.5854, 0.3809, 0.5825, 0.3805, 0.5797, 0.3802, 0.5769, 0.3799, 0.5741, 0.3797, 0.5713, 0.3795, 0.5685, 0.3793, 0.5656, 0.3792, 0.5628, 0.3791, 0.56, 0.3791, 0.5571, 0.3791, 0.5543, 0.3792, 0.5515, 0.3793, 0.5499, 0.3781, 0.5499, 0.3781, 0.7408, 0.3243, 0.7317, 0.3243, 0.7282, 0.2693, 0.7282, 0.2693, 0.7317, 0.9882, 0.0, 0.9882, 0.0, 0.7876, 0.0, 0.7876, 0.0])
me_cube_005.materials.append(mat_material_001)
me_cube_005.update()
me_cube = bpy.data.meshes.new('Cube')
me_cube.from_pydata([(1.0, -1.0, -1.0), (0.2937, -1.0, -1.0), (1.0, -0.9706, 0.9706), (0.2937, -0.9706, 0.9706), (1.0, -1.0, 0.9706), (0.2937, -1.0, 0.9706), (1.0, 0.7666, -0.7666), (0.2937, 0.7666, -0.7666), (1.0, 0.7666, -1.0), (0.2937, 0.7666, -1.0)], [], [(7, 3, 2, 6), (6, 2, 4, 0, 8), (5, 1, 0, 4), (0, 1, 9, 8), (9, 1, 5, 3, 7), (4, 2, 3, 5), (6, 8, 9, 7)])
me_cube.polygons.foreach_set('material_index', [0, 0, 0, 0, 568, 568, 568])
_uv = me_cube.uv_layers.new(name='UVMap')
_uv.uv.foreach_set('vector', [0.4042, 0.4203, 0.6213, 0.4841, 0.6213, 0.7463, 0.4042, 0.5292, 0.4042, 0.5292, 0.6213, 0.7463, 0.6213, 0.75, 0.375, 0.75, 0.375, 0.5292, 0.6213, 0.8383, 0.375, 0.8383, 0.375, 0.75, 0.6213, 0.75, 0.375, 0.75, 0.2867, 0.75, 0.2867, 0.5292, 0.375, 0.5292, 0.4006, 0.5688, 0.4006, 0.6983, 0.5941, 0.6983, 0.5941, 0.6961, 0.4235, 0.5688, 0.2681, 0.7314, 0.2681, 0.7282, 0.2177, 0.7282, 0.2177, 0.7314, 0.6166, 0.0, 0.6166, 0.0, 0.4328, 0.0, 0.4328, 0.0])
me_cube.update()
me_cube_002 = bpy.data.meshes.new('Cube.002')
me_cube_002.from_pydata([(1.0, -1.0, -1.0), (1.0, 0.7716, -0.7716), (1.0, -0.9705, 0.7217), (1.0, -0.968, 0.6214), (1.0, -0.968, 0.8221), (1.0, -0.9301, 0.3244), (1.0, -0.9478, 0.4224), (1.0, -0.9604, 0.922), (1.0, -0.9604, 0.5215), (1.0, -0.8802, 0.1336), (1.0, -0.8114, -0.04789), (1.0, -0.8481, 0.04154), (1.0, -0.7249, -0.2173), (1.0, -0.5647, -0.4428), (1.0, -0.6219, -0.3719), (1.0, -0.6753, -0.2966), (1.0, -0.7703, -0.1343), (1.0, -0.9076, 0.2281), (1.0, -0.4403, -0.5707), (1.0, -0.3039, -0.6782), (1.0, -0.3734, -0.6271), (1.0, -0.1577, -0.7636), (1.0, 0.07483, -0.8475), (1.0, -0.004035, -0.8256), (1.0, -0.08164, -0.7976), (1.0, -0.2318, -0.7238), (1.0, 0.2351, -0.8727), (1.0, 0.3967, -0.8727), (1.0, 0.3159, -0.8758), (1.0, 0.5569, -0.8475), (1.0, 0.7134, -0.7976), (1.0, 0.6358, -0.8256), (1.0, 0.4771, -0.8632), (1.0, 0.1547, -0.8632), (1.0, -0.5041, -0.5092), (1.0, -0.9592, 0.9317), (1.0, -1.0, 0.9317), (1.0, 0.775, -0.775), (1.0, 0.775, -1.0), (0.3165, 0.7716, -0.7716), (0.3165, 0.775, -0.775), (0.3165, -1.0, -1.0), (0.3165, -1.0, 0.9317), (0.3165, 0.775, -1.0), (0.3165, -0.9592, 0.9317), (0.3165, -0.9604, 0.922), (0.3165, -0.968, 0.8221), (0.3165, -0.9705, 0.7217), (0.3165, -0.968, 0.6214), (0.3165, -0.9604, 0.5215), (0.3165, -0.9478, 0.4224), (0.3165, -0.9301, 0.3244), (0.3165, -0.9076, 0.2281), (0.3165, -0.8802, 0.1336), (0.3165, -0.8481, 0.04154), (0.3165, -0.8114, -0.04789), (0.3165, -0.7703, -0.1343), (0.3165, -0.7249, -0.2173), (0.3165, -0.6753, -0.2966), (0.3165, -0.6219, -0.3719), (0.3165, -0.5647, -0.4428), (0.3165, -0.5041, -0.5092), (0.3165, -0.4403, -0.5707), (0.3165, -0.3734, -0.6271), (0.3165, -0.3039, -0.6782), (0.3165, -0.2318, -0.7238), (0.3165, -0.1577, -0.7636), (0.3165, -0.08164, -0.7976), (0.3165, -0.004035, -0.8256), (0.3165, 0.07483, -0.8475), (0.3165, 0.1547, -0.8632), (0.3165, 0.2351, -0.8727), (0.3165, 0.3159, -0.8758), (0.3165, 0.3967, -0.8727), (0.3165, 0.4771, -0.8632), (0.3165, 0.5569, -0.8475), (0.3165, 0.6358, -0.8256), (0.3165, 0.7134, -0.7976)], [], [(39, 1, 37, 40), (37, 1, 30, 31, 29, 32, 27, 28, 26, 33, 22, 23, 24, 21, 25, 19, 20, 18, 34, 13, 14, 15, 12, 16, 10, 11, 9, 17, 5, 6, 8, 3, 2, 4, 7, 35, 36, 0, 38), (41, 0, 36, 42), (38, 0, 41, 43), (35, 7, 45, 44), (7, 4, 46, 45), (4, 2, 47, 46), (2, 3, 48, 47), (3, 8, 49, 48), (8, 6, 50, 49), (6, 5, 51, 50), (5, 17, 52, 51), (17, 9, 53, 52), (9, 11, 54, 53), (11, 10, 55, 54), (10, 16, 56, 55), (16, 12, 57, 56), (12, 15, 58, 57), (15, 14, 59, 58), (14, 13, 60, 59), (13, 34, 61, 60), (61, 34, 18, 62), (62, 18, 20, 63), (63, 20, 19, 64), (64, 19, 25, 65), (65, 25, 21, 66), (66, 21, 24, 67), (67, 24, 23, 68), (68, 23, 22, 69), (69, 22, 33, 70), (70, 33, 26, 71), (71, 26, 28, 72), (72, 28, 27, 73), (73, 27, 32, 74), (74, 32, 29, 75), (75, 29, 31, 76), (76, 31, 30, 77), (77, 30, 1, 39), (36, 35, 44, 42), (40, 37, 38, 43), (45, 46, 47, 48, 49, 50, 51, 52, 53, 54, 55, 56, 57, 58, 59, 60, 61, 62, 63, 64, 65, 66, 67, 68, 69, 70, 71, 72, 73, 74, 75, 76, 77, 39, 40, 43, 41, 42, 44)])
me_cube_002.polygons.foreach_set('material_index', [0, 0, 0, 0, 568, 568, 568, 568, 568, 568, 568, 568, 568, 568, 568, 568, 568, 568, 568, 568, 568, 568, 568, 568, 568, 568, 568, 568, 568, 568, 568, 568, 568, 568, 568, 568, 568, 568, 568, 568, 568])
_uv = me_cube_002.uv_layers.new(name='UVMap')
_uv.uv.foreach_set('vector', [0.4035, 0.4236, 0.4035, 0.5285, 0.4031, 0.5281, 0.4031, 0.4235, 0.4031, 0.5281, 0.4035, 0.5285, 0.4003, 0.5358, 0.3968, 0.5455, 0.3941, 0.5554, 0.3921, 0.5654, 0.3909, 0.5754, 0.3905, 0.5855, 0.3909, 0.5956, 0.3921, 0.6057, 0.3941, 0.6156, 0.3968, 0.6255, 0.4003, 0.6352, 0.4045, 0.6447, 0.4095, 0.654, 0.4152, 0.663, 0.4216, 0.6717, 0.4287, 0.68, 0.4363, 0.688, 0.4446, 0.6956, 0.4535, 0.7027, 0.4629, 0.7094, 0.4728, 0.7156, 0.4832, 0.7213, 0.494, 0.7264, 0.5052, 0.731, 0.5167, 0.735, 0.5285, 0.7384, 0.5406, 0.7413, 0.5528, 0.7435, 0.5652, 0.7451, 0.5777, 0.746, 0.5902, 0.7463, 0.6028, 0.746, 0.6152, 0.7451, 0.6165, 0.7449, 0.6165, 0.75, 0.375, 0.75, 0.375, 0.5281, 0.375, 0.8354, 0.375, 0.75, 0.6165, 0.75, 0.6165, 0.8354, 0.375, 0.5281, 0.375, 0.75, 0.2896, 0.75, 0.2896, 0.5281, 0.521, 0.54, 0.52, 0.54, 0.52, 0.6758, 0.521, 0.6758, 0.52, 0.54, 0.51, 0.54, 0.51, 0.6758, 0.52, 0.6758, 0.51, 0.54, 0.5, 0.54, 0.5, 0.6758, 0.51, 0.6758, 0.5, 0.54, 0.49, 0.54, 0.49, 0.6758, 0.5, 0.6758, 0.49, 0.54, 0.48, 0.54, 0.48, 0.6758, 0.49, 0.6758, 0.48, 0.54, 0.47, 0.54, 0.47, 0.6758, 0.48, 0.6758, 0.47, 0.54, 0.46, 0.54, 0.46, 0.6758, 0.47, 0.6758, 0.46, 0.54, 0.45, 0.54, 0.45, 0.6758, 0.46, 0.6758, 0.45, 0.54, 0.44, 0.54, 0.44, 0.6758, 0.45, 0.6758, 0.44, 0.54, 0.43, 0.54, 0.43, 0.6758, 0.44, 0.6758, 0.43, 0.54, 0.42, 0.54, 0.42, 0.6758, 0.43, 0.6758, 0.42, 0.54, 0.41, 0.54, 0.41, 0.6758, 0.42, 0.6758, 0.41, 0.54, 0.4, 0.54, 0.4, 0.6758, 0.41, 0.6758, 0.4, 0.54, 0.39, 0.54, 0.39, 0.6758, 0.4, 0.6758, 0.39, 0.54, 0.38, 0.54, 0.38, 0.6758, 0.39, 0.6758, 0.38, 0.54, 0.37, 0.54, 0.37, 0.6758, 0.38, 0.6758, 0.37, 0.54, 0.36, 0.54, 0.36, 0.6758, 0.37, 0.6758, 0.36, 0.6758, 0.36, 0.54, 0.35, 0.54, 0.35, 0.6758, 0.35, 0.6758, 0.35, 0.54, 0.34, 0.54, 0.34, 0.6758, 0.34, 0.6758, 0.34, 0.54, 0.33, 0.54, 0.33, 0.6758, 0.33, 0.6758, 0.33, 0.54, 0.32, 0.54, 0.32, 0.6758, 0.32, 0.6758, 0.32, 0.54, 0.31, 0.54, 0.31, 0.6758, 0.31, 0.6758, 0.31, 0.54, 0.3, 0.54, 0.3, 0.6758, 0.3, 0.6758, 0.3, 0.54, 0.29, 0.54, 0.29, 0.6758, 0.29, 0.6758, 0.29, 0.54, 0.28, 0.54, 0.28, 0.6758, 0.28, 0.6758, 0.28, 0.54, 0.27, 0.54, 0.27, 0.6758, 0.27, 0.6758, 0.27, 0.54, 0.26, 0.54, 0.26, 0.6758, 0.26, 0.6758, 0.26, 0.54, 0.25, 0.54, 0.25, 0.6758, 0.25, 0.6758, 0.25, 0.54, 0.24, 0.54, 0.24, 0.6758, 0.24, 0.6758, 0.24, 0.54, 0.23, 0.54, 0.23, 0.6758, 0.23, 0.6758, 0.23, 0.54, 0.22, 0.54, 0.22, 0.6758, 0.22, 0.6758, 0.22, 0.54, 0.21, 0.54, 0.21, 0.6758, 0.21, 0.6758, 0.21, 0.54, 0.2, 0.54, 0.2, 0.6758, 0.2, 0.6758, 0.2, 0.54, 0.1923, 0.54, 0.1923, 0.6758, 0.2191, 0.7323, 0.2191, 0.7279, 0.1703, 0.7279, 0.1703, 0.7323, 0.4327, 0.0, 0.6105, 0.0, 0.6105, 0.0, 0.4327, 0.0, 0.55, 0.728, 0.5421, 0.7289, 0.5341, 0.7291, 0.5262, 0.7289, 0.5183, 0.728, 0.5104, 0.7267, 0.5026, 0.7248, 0.495, 0.7224, 0.4875, 0.7195, 0.4802, 0.7161, 0.4731, 0.7122, 0.4663, 0.7078, 0.4597, 0.703, 0.4534, 0.6977, 0.4475, 0.692, 0.4418, 0.686, 0.4366, 0.6795, 0.4317, 0.6727, 0.4272, 0.6656, 0.4232, 0.6582, 0.4196, 0.6506, 0.4164, 0.6427, 0.4137, 0.6346, 0.4115, 0.6263, 0.4097, 0.6179, 0.4085, 0.6094, 0.4078, 0.6009, 0.4075, 0.5923, 0.4078, 0.5837, 0.4085, 0.5751, 0.4097, 0.5667, 0.4115, 0.5583, 0.4137, 0.55, 0.4158, 0.5438, 0.4155, 0.5435, 0.3977, 0.5435, 0.3977, 0.7323, 0.5508, 0.7323, 0.5508, 0.7279])
me_cube_002.update()
me_plane = bpy.data.meshes.new('Plane')
me_plane.from_pydata([(1.0, -1.0, 0.0), (1.0, 1.0, 0.0), (-0.1347, -1.0, 0.0), (-0.1347, 1.0, 0.0)], [], [(2, 0, 1, 3)])
_uv = me_plane.uv_layers.new(name='UVMap')
_uv.uv.foreach_set('vector', [0.4327, 0.0, 1.0, 0.0, 1.0, 1.0, 0.4327, 1.0])
me_plane.update()

# ---- objects
ob_cube = bpy.data.objects.new('Cube', me_cube_005)
ob_cube_001 = bpy.data.objects.new('Cube.001', me_cube)
ob_cube_002 = bpy.data.objects.new('Cube.002', me_cube_002)
ob_plane = bpy.data.objects.new('Plane', me_plane)

# ---- transforms, parenting, visibility, modifiers, constraints
ob_cube.location = (0.7998, 1.272, 0.8935)
ob_cube_001.location = (-0.6286, 1.276, 0.882)
ob_cube_002.location = (0.02802, 1.267, 0.9209)
ob_plane.location = (-0.1311, 2.042, 0.3658)
ob_plane.rotation_euler = (1.571, -0.0, 0.0)
ob_plane.scale = (1.922, 0.5146, 1.0)

# ---- collection membership
scene.collection.objects.link(ob_cube)
scene.collection.objects.link(ob_cube_001)
scene.collection.objects.link(ob_cube_002)
scene.collection.objects.link(ob_plane)

# ---- scene / render settings (as saved in the file)
scene.frame_start = 1; scene.frame_end = 250; scene.frame_set(0)
scene.render.engine = 'BLENDER_EEVEE_NEXT'
scene.cycles.sampling_pattern = 'TABULATED_SOBOL'
scene.cycles.use_light_tree = False
scene.view_settings.view_transform = 'Filmic'
bpy.context.view_layer.update()

# ---- added for rendering (the .blend has no active camera and no usable light): camera, sun
cam_auto = bpy.data.cameras.new('AutoCamera')
cam_auto.lens = 50.0
cam_auto.sensor_width = 36.0
cam_auto.clip_end = 1000.0
ob_auto_camera = bpy.data.objects.new('AutoCamera', cam_auto)
scene.collection.objects.link(ob_auto_camera)
ob_auto_camera.location = (3.90346, -2.68364, 3.41072)
ob_auto_camera.rotation_euler = (1.09748, -7.21219e-08, 0.694738)
scene.camera = ob_auto_camera
light_auto_sun = bpy.data.lights.new('AutoSun', 'SUN')
light_auto_sun.energy = 3.0
light_auto_sun.angle = 0.0523599
ob_auto_sun = bpy.data.objects.new('AutoSun', light_auto_sun)
scene.collection.objects.link(ob_auto_sun)
ob_auto_sun.rotation_euler = (0.872665, 0.174533, 0.523599)
bpy.context.view_layer.update()
